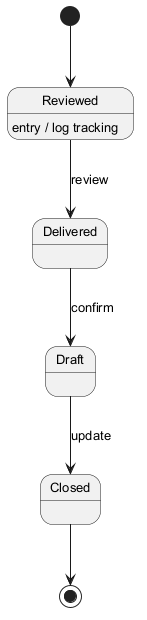

The diagram above was rendered by PlantUML. Its source (embedded in the PNG):
@startuml
skinparam defaultFontSize 13
[*] --> Reviewed
Reviewed --> Delivered : review
Reviewed : entry / log tracking
Delivered --> Draft : confirm
Draft --> Closed : update
Closed --> [*]
@enduml